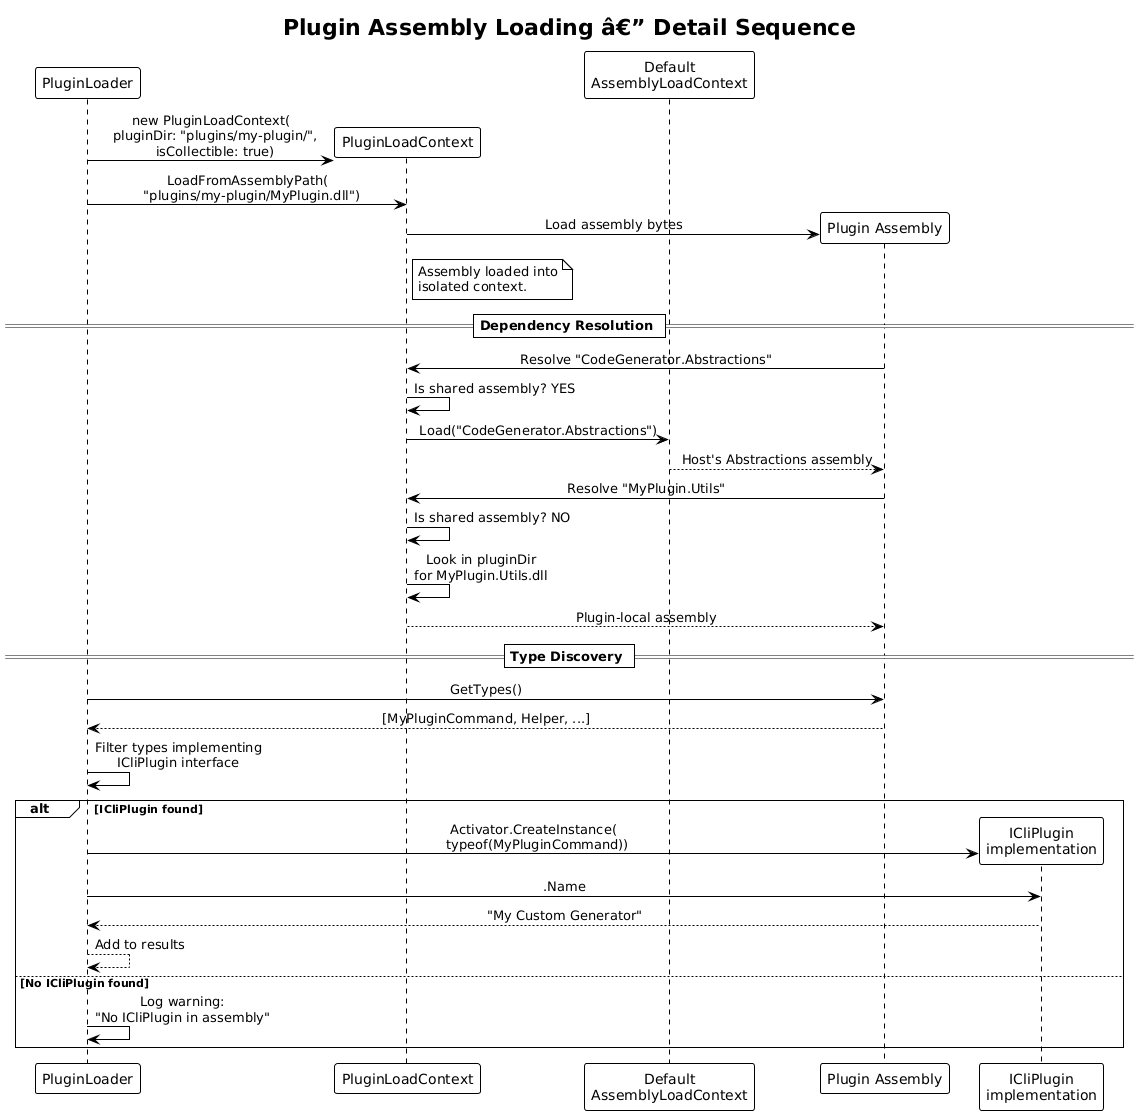

The diagram above was rendered by PlantUML. Its source (embedded in the PNG):
@startuml
!theme plain
skinparam sequenceMessageAlign center

title Plugin Assembly Loading â€” Detail Sequence

participant "PluginLoader" as Loader
participant "PluginLoadContext" as LoadCtx
participant "Default\nAssemblyLoadContext" as DefaultCtx
participant "Plugin Assembly" as Asm
participant "ICliPlugin\nimplementation" as Plugin

Loader -> LoadCtx ** : new PluginLoadContext(\n  pluginDir: "plugins/my-plugin/",\n  isCollectible: true)

Loader -> LoadCtx : LoadFromAssemblyPath(\n  "plugins/my-plugin/MyPlugin.dll")

LoadCtx -> Asm ** : Load assembly bytes

note right of LoadCtx
    Assembly loaded into
    isolated context.
end note

== Dependency Resolution ==

Asm -> LoadCtx : Resolve "CodeGenerator.Abstractions"
LoadCtx -> LoadCtx : Is shared assembly? YES
LoadCtx -> DefaultCtx : Load("CodeGenerator.Abstractions")
DefaultCtx --> Asm : Host's Abstractions assembly

Asm -> LoadCtx : Resolve "MyPlugin.Utils"
LoadCtx -> LoadCtx : Is shared assembly? NO
LoadCtx -> LoadCtx : Look in pluginDir\nfor MyPlugin.Utils.dll
LoadCtx --> Asm : Plugin-local assembly

== Type Discovery ==

Loader -> Asm : GetTypes()
Asm --> Loader : [MyPluginCommand, Helper, ...]

Loader -> Loader : Filter types implementing\nICliPlugin interface

alt ICliPlugin found
    Loader -> Plugin ** : Activator.CreateInstance(\n  typeof(MyPluginCommand))
    Loader -> Plugin : .Name
    Plugin --> Loader : "My Custom Generator"
    Loader --> Loader : Add to results
else No ICliPlugin found
    Loader -> Loader : Log warning:\n"No ICliPlugin in assembly"
end
@enduml